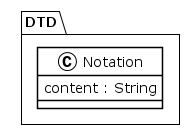

The diagram above was rendered by PlantUML. Its source (embedded in the PNG):
@startuml
!theme plain
package DTD {
class Notation {
	 content : String
}
}
@enduml